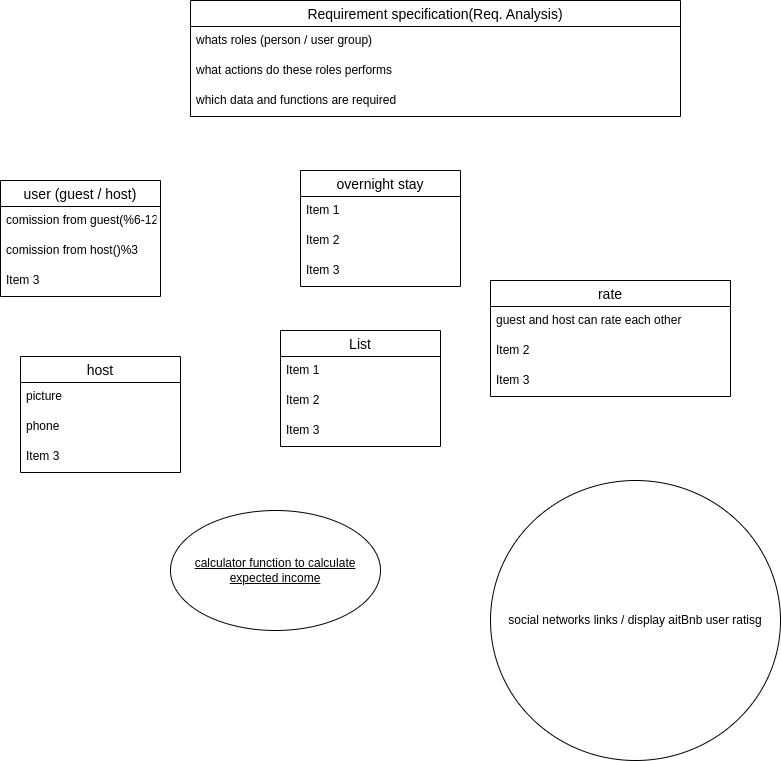

The diagram above was exported from draw.io. Its source (the exported page's mxGraphModel, read from the mxfile embedded in the PNG):
<mxGraphModel dx="1422" dy="800" grid="1" gridSize="10" guides="1" tooltips="1" connect="1" arrows="1" fold="1" page="1" pageScale="1" pageWidth="850" pageHeight="1100" math="0" shadow="0">
  <root>
    <mxCell id="0" />
    <mxCell id="1" parent="0" />
    <mxCell id="MPPPj-Tqdv4zXI_-CWzu-7" value="List" style="swimlane;fontStyle=0;childLayout=stackLayout;horizontal=1;startSize=26;horizontalStack=0;resizeParent=1;resizeParentMax=0;resizeLast=0;collapsible=1;marginBottom=0;align=center;fontSize=14;" parent="1" vertex="1">
      <mxGeometry x="340" y="350" width="160" height="116" as="geometry" />
    </mxCell>
    <mxCell id="MPPPj-Tqdv4zXI_-CWzu-8" value="Item 1" style="text;strokeColor=none;fillColor=none;spacingLeft=4;spacingRight=4;overflow=hidden;rotatable=0;points=[[0,0.5],[1,0.5]];portConstraint=eastwest;fontSize=12;" parent="MPPPj-Tqdv4zXI_-CWzu-7" vertex="1">
      <mxGeometry y="26" width="160" height="30" as="geometry" />
    </mxCell>
    <mxCell id="MPPPj-Tqdv4zXI_-CWzu-9" value="Item 2" style="text;strokeColor=none;fillColor=none;spacingLeft=4;spacingRight=4;overflow=hidden;rotatable=0;points=[[0,0.5],[1,0.5]];portConstraint=eastwest;fontSize=12;" parent="MPPPj-Tqdv4zXI_-CWzu-7" vertex="1">
      <mxGeometry y="56" width="160" height="30" as="geometry" />
    </mxCell>
    <mxCell id="MPPPj-Tqdv4zXI_-CWzu-10" value="Item 3" style="text;strokeColor=none;fillColor=none;spacingLeft=4;spacingRight=4;overflow=hidden;rotatable=0;points=[[0,0.5],[1,0.5]];portConstraint=eastwest;fontSize=12;" parent="MPPPj-Tqdv4zXI_-CWzu-7" vertex="1">
      <mxGeometry y="86" width="160" height="30" as="geometry" />
    </mxCell>
    <mxCell id="MPPPj-Tqdv4zXI_-CWzu-11" value="Requirement specification(Req. Analysis)" style="swimlane;fontStyle=0;childLayout=stackLayout;horizontal=1;startSize=26;horizontalStack=0;resizeParent=1;resizeParentMax=0;resizeLast=0;collapsible=1;marginBottom=0;align=center;fontSize=14;" parent="1" vertex="1">
      <mxGeometry x="250" y="20" width="490" height="116" as="geometry" />
    </mxCell>
    <mxCell id="MPPPj-Tqdv4zXI_-CWzu-12" value="whats roles (person / user group)" style="text;strokeColor=none;fillColor=none;spacingLeft=4;spacingRight=4;overflow=hidden;rotatable=0;points=[[0,0.5],[1,0.5]];portConstraint=eastwest;fontSize=12;" parent="MPPPj-Tqdv4zXI_-CWzu-11" vertex="1">
      <mxGeometry y="26" width="490" height="30" as="geometry" />
    </mxCell>
    <mxCell id="MPPPj-Tqdv4zXI_-CWzu-13" value="what actions do these roles performs" style="text;strokeColor=none;fillColor=none;spacingLeft=4;spacingRight=4;overflow=hidden;rotatable=0;points=[[0,0.5],[1,0.5]];portConstraint=eastwest;fontSize=12;" parent="MPPPj-Tqdv4zXI_-CWzu-11" vertex="1">
      <mxGeometry y="56" width="490" height="30" as="geometry" />
    </mxCell>
    <mxCell id="MPPPj-Tqdv4zXI_-CWzu-14" value="which data and functions are required" style="text;strokeColor=none;fillColor=none;spacingLeft=4;spacingRight=4;overflow=hidden;rotatable=0;points=[[0,0.5],[1,0.5]];portConstraint=eastwest;fontSize=12;" parent="MPPPj-Tqdv4zXI_-CWzu-11" vertex="1">
      <mxGeometry y="86" width="490" height="30" as="geometry" />
    </mxCell>
    <mxCell id="MPPPj-Tqdv4zXI_-CWzu-19" value="user (guest / host)" style="swimlane;fontStyle=0;childLayout=stackLayout;horizontal=1;startSize=26;horizontalStack=0;resizeParent=1;resizeParentMax=0;resizeLast=0;collapsible=1;marginBottom=0;align=center;fontSize=14;" parent="1" vertex="1">
      <mxGeometry x="60" y="200" width="160" height="116" as="geometry" />
    </mxCell>
    <mxCell id="MPPPj-Tqdv4zXI_-CWzu-20" value="comission from guest(%6-12)" style="text;strokeColor=none;fillColor=none;spacingLeft=4;spacingRight=4;overflow=hidden;rotatable=0;points=[[0,0.5],[1,0.5]];portConstraint=eastwest;fontSize=12;" parent="MPPPj-Tqdv4zXI_-CWzu-19" vertex="1">
      <mxGeometry y="26" width="160" height="30" as="geometry" />
    </mxCell>
    <mxCell id="MPPPj-Tqdv4zXI_-CWzu-21" value="comission from host()%3" style="text;strokeColor=none;fillColor=none;spacingLeft=4;spacingRight=4;overflow=hidden;rotatable=0;points=[[0,0.5],[1,0.5]];portConstraint=eastwest;fontSize=12;" parent="MPPPj-Tqdv4zXI_-CWzu-19" vertex="1">
      <mxGeometry y="56" width="160" height="30" as="geometry" />
    </mxCell>
    <mxCell id="MPPPj-Tqdv4zXI_-CWzu-22" value="Item 3" style="text;strokeColor=none;fillColor=none;spacingLeft=4;spacingRight=4;overflow=hidden;rotatable=0;points=[[0,0.5],[1,0.5]];portConstraint=eastwest;fontSize=12;" parent="MPPPj-Tqdv4zXI_-CWzu-19" vertex="1">
      <mxGeometry y="86" width="160" height="30" as="geometry" />
    </mxCell>
    <mxCell id="MPPPj-Tqdv4zXI_-CWzu-23" value="overnight stay" style="swimlane;fontStyle=0;childLayout=stackLayout;horizontal=1;startSize=26;horizontalStack=0;resizeParent=1;resizeParentMax=0;resizeLast=0;collapsible=1;marginBottom=0;align=center;fontSize=14;" parent="1" vertex="1">
      <mxGeometry x="360" y="190" width="160" height="116" as="geometry" />
    </mxCell>
    <mxCell id="MPPPj-Tqdv4zXI_-CWzu-24" value="Item 1" style="text;strokeColor=none;fillColor=none;spacingLeft=4;spacingRight=4;overflow=hidden;rotatable=0;points=[[0,0.5],[1,0.5]];portConstraint=eastwest;fontSize=12;" parent="MPPPj-Tqdv4zXI_-CWzu-23" vertex="1">
      <mxGeometry y="26" width="160" height="30" as="geometry" />
    </mxCell>
    <mxCell id="MPPPj-Tqdv4zXI_-CWzu-25" value="Item 2" style="text;strokeColor=none;fillColor=none;spacingLeft=4;spacingRight=4;overflow=hidden;rotatable=0;points=[[0,0.5],[1,0.5]];portConstraint=eastwest;fontSize=12;" parent="MPPPj-Tqdv4zXI_-CWzu-23" vertex="1">
      <mxGeometry y="56" width="160" height="30" as="geometry" />
    </mxCell>
    <mxCell id="MPPPj-Tqdv4zXI_-CWzu-26" value="Item 3" style="text;strokeColor=none;fillColor=none;spacingLeft=4;spacingRight=4;overflow=hidden;rotatable=0;points=[[0,0.5],[1,0.5]];portConstraint=eastwest;fontSize=12;" parent="MPPPj-Tqdv4zXI_-CWzu-23" vertex="1">
      <mxGeometry y="86" width="160" height="30" as="geometry" />
    </mxCell>
    <mxCell id="MPPPj-Tqdv4zXI_-CWzu-40" value="host" style="swimlane;fontStyle=0;childLayout=stackLayout;horizontal=1;startSize=26;horizontalStack=0;resizeParent=1;resizeParentMax=0;resizeLast=0;collapsible=1;marginBottom=0;align=center;fontSize=14;" parent="1" vertex="1">
      <mxGeometry x="80" y="376" width="160" height="116" as="geometry" />
    </mxCell>
    <mxCell id="MPPPj-Tqdv4zXI_-CWzu-41" value="picture" style="text;strokeColor=none;fillColor=none;spacingLeft=4;spacingRight=4;overflow=hidden;rotatable=0;points=[[0,0.5],[1,0.5]];portConstraint=eastwest;fontSize=12;" parent="MPPPj-Tqdv4zXI_-CWzu-40" vertex="1">
      <mxGeometry y="26" width="160" height="30" as="geometry" />
    </mxCell>
    <mxCell id="MPPPj-Tqdv4zXI_-CWzu-42" value="phone" style="text;strokeColor=none;fillColor=none;spacingLeft=4;spacingRight=4;overflow=hidden;rotatable=0;points=[[0,0.5],[1,0.5]];portConstraint=eastwest;fontSize=12;" parent="MPPPj-Tqdv4zXI_-CWzu-40" vertex="1">
      <mxGeometry y="56" width="160" height="30" as="geometry" />
    </mxCell>
    <mxCell id="MPPPj-Tqdv4zXI_-CWzu-43" value="Item 3" style="text;strokeColor=none;fillColor=none;spacingLeft=4;spacingRight=4;overflow=hidden;rotatable=0;points=[[0,0.5],[1,0.5]];portConstraint=eastwest;fontSize=12;" parent="MPPPj-Tqdv4zXI_-CWzu-40" vertex="1">
      <mxGeometry y="86" width="160" height="30" as="geometry" />
    </mxCell>
    <mxCell id="MPPPj-Tqdv4zXI_-CWzu-44" value="rate" style="swimlane;fontStyle=0;childLayout=stackLayout;horizontal=1;startSize=26;horizontalStack=0;resizeParent=1;resizeParentMax=0;resizeLast=0;collapsible=1;marginBottom=0;align=center;fontSize=14;" parent="1" vertex="1">
      <mxGeometry x="550" y="300" width="240" height="116" as="geometry" />
    </mxCell>
    <mxCell id="MPPPj-Tqdv4zXI_-CWzu-45" value="guest and host can rate each other" style="text;strokeColor=none;fillColor=none;spacingLeft=4;spacingRight=4;overflow=hidden;rotatable=0;points=[[0,0.5],[1,0.5]];portConstraint=eastwest;fontSize=12;" parent="MPPPj-Tqdv4zXI_-CWzu-44" vertex="1">
      <mxGeometry y="26" width="240" height="30" as="geometry" />
    </mxCell>
    <mxCell id="MPPPj-Tqdv4zXI_-CWzu-46" value="Item 2" style="text;strokeColor=none;fillColor=none;spacingLeft=4;spacingRight=4;overflow=hidden;rotatable=0;points=[[0,0.5],[1,0.5]];portConstraint=eastwest;fontSize=12;" parent="MPPPj-Tqdv4zXI_-CWzu-44" vertex="1">
      <mxGeometry y="56" width="240" height="30" as="geometry" />
    </mxCell>
    <mxCell id="MPPPj-Tqdv4zXI_-CWzu-47" value="Item 3" style="text;strokeColor=none;fillColor=none;spacingLeft=4;spacingRight=4;overflow=hidden;rotatable=0;points=[[0,0.5],[1,0.5]];portConstraint=eastwest;fontSize=12;" parent="MPPPj-Tqdv4zXI_-CWzu-44" vertex="1">
      <mxGeometry y="86" width="240" height="30" as="geometry" />
    </mxCell>
    <mxCell id="MPPPj-Tqdv4zXI_-CWzu-48" value="calculator function to calculate expected income" style="ellipse;whiteSpace=wrap;html=1;align=center;fontStyle=4;" parent="1" vertex="1">
      <mxGeometry x="230" y="530" width="210" height="120" as="geometry" />
    </mxCell>
    <mxCell id="MPPPj-Tqdv4zXI_-CWzu-49" value="social networks links / display aitBnb user ratisg" style="ellipse;whiteSpace=wrap;html=1;align=center;" parent="1" vertex="1">
      <mxGeometry x="550" y="500" width="290" height="280" as="geometry" />
    </mxCell>
  </root>
</mxGraphModel>